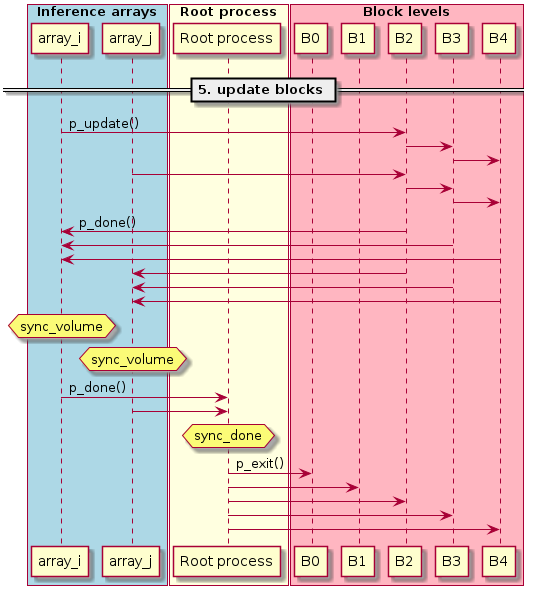

The diagram above was rendered by PlantUML. Its source (embedded in the PNG):
@startuml

box "Inference arrays" #LightBlue
participant array_i as a0
participant array_j as a2
end box

box "Root process" #LightYellow
participant "Root process" as root
end box

box "Block levels" #LightPink
participant "B0" as b0
participant "B1" as b1
participant "B2" as b2
participant "B3" as b3
participant "B4" as b4
end box

  == 5. update blocks ==

a0 -> b2 : p_update()
b2 -> b3
b3 -> b4

a2 -> b2
b2 -> b3
b3 -> b4

b2 ->   a0 : p_done()
b3 ->   a0
b4 ->   a0

b2  ->   a2
b3  ->   a2
b4  ->   a2

hnote over a0 : sync_volume
hnote over a2 : sync_volume

a0 -> root : p_done()
a2 -> root

hnote over root : sync_done

root -> b0 : p_exit()
root -> b1
root -> b2
root -> b3
root -> b4

deactivate a0
deactivate a2

@enduml